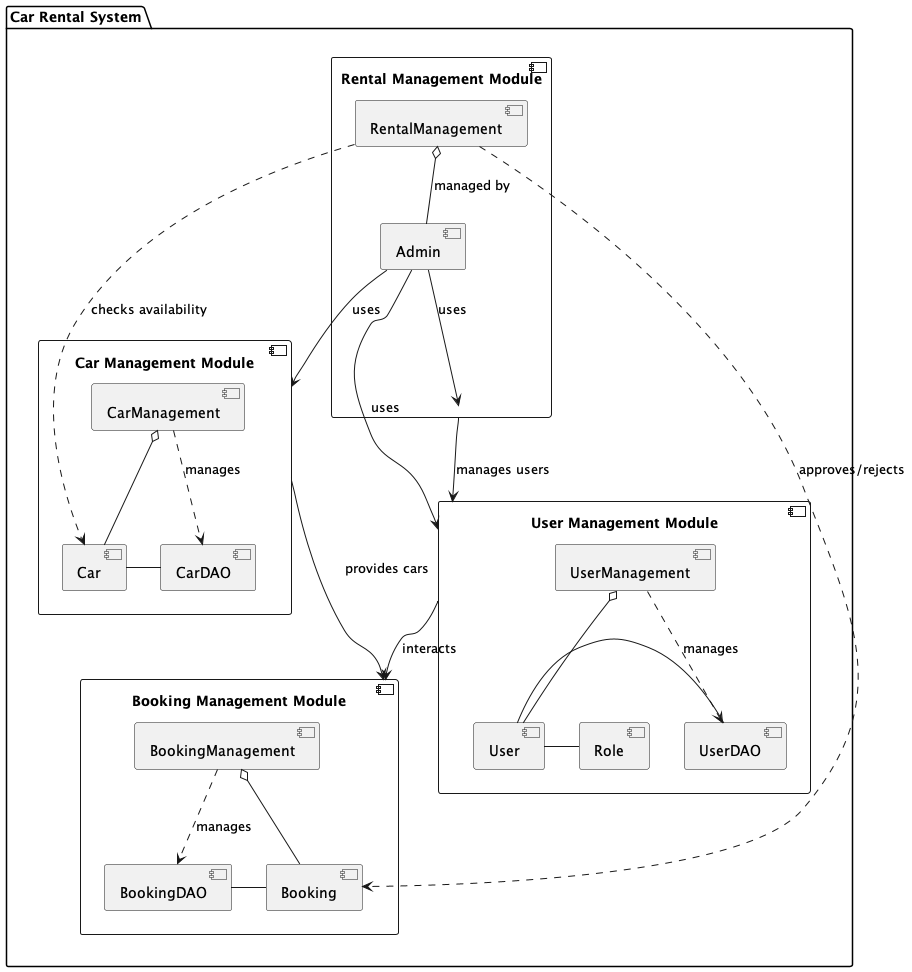

The diagram above was rendered by PlantUML. Its source (embedded in the PNG):
@startuml
package "Car Rental System" {

    component "User Management Module" as UMM {
        [UserDAO] - [User]
        [UserManagement] ..> [UserDAO] : manages
        [UserManagement] o-- [User]
        [User] - [Role]
    }

    component "Car Management Module" as CMM {
        [CarDAO] - [Car]
        [CarManagement] ..> [CarDAO] : manages
        [CarManagement] o-- [Car]
    }

    component "Booking Management Module" as BMM {
        [BookingDAO] - [Booking]
        [BookingManagement] ..> [BookingDAO] : manages
        [BookingManagement] o-- [Booking]
    }

    component "Rental Management Module" as RMM {
        [RentalManagement] ..> [Booking] : approves/rejects
        [RentalManagement] ..> [Car] : checks availability
        [RentalManagement] o-- [Admin] : managed by
    }

    [UMM] --> [BMM] : interacts
    [CMM] --> [BMM] : provides cars
    [RMM] --> [UMM] : manages users

    [Admin] --> [UMM] : uses
    [Admin] --> [CMM] : uses
    [Admin] --> [RMM] : uses
}
@enduml